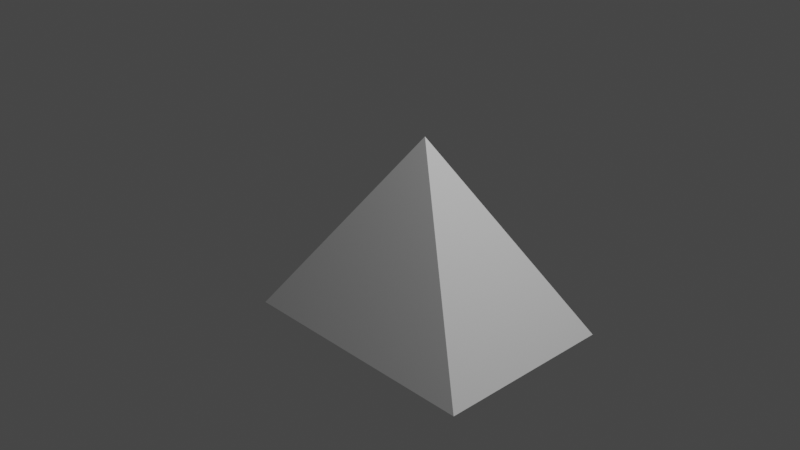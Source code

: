 # Source: ViewFrustum.blend  (saved by Blender 2.83.18; exported with 4.5.12 LTS)
import bpy
from mathutils import Matrix  # noqa: F401  (used for matrix-valued properties, if any)

bpy.ops.wm.read_factory_settings(use_empty=True)
scene = bpy.context.scene
scene.name = 'Scene'

# ---- collections
col_collection = bpy.data.collections.new('Collection'); scene.collection.children.link(col_collection)

# ---- materials (node trees are filled in below, after node groups)
mat_material = bpy.data.materials.new('Material')
mat_material.alpha_threshold = 0.0
mat_material.use_transparent_shadow = False
mat_material.line_color = (0.0, 0.0, 0.0, 1.0)

# ---- material node trees
mat_material.use_nodes = True; mat_material.node_tree.nodes.clear()
_N = mat_material.node_tree.nodes; _L = mat_material.node_tree.links
n0 = _N.new('ShaderNodeOutputMaterial'); n0.name = 'Material Output'; n0.location = (300, 300)
n1 = _N.new('ShaderNodeBsdfPrincipled'); n1.name = 'Principled BSDF'; n1.location = (10, 300)
n1.distribution = 'GGX'
n1.subsurface_method = 'BURLEY'
n1.inputs[2].default_value = 0.4
n1.inputs[3].default_value = 1.45
n1.inputs[27].default_value = (0.0, 0.0, 0.0, 1.0)
n1.inputs[28].default_value = 1.0
_L.new(n1.outputs[0], n0.inputs[0])
n0.is_active_output = True

# ---- world
world_world = bpy.data.worlds.new('World'); scene.world = world_world
world_world.use_nodes = True; world_world.node_tree.nodes.clear()
_N = world_world.node_tree.nodes; _L = world_world.node_tree.links
n0 = _N.new('ShaderNodeOutputWorld'); n0.name = 'World Output'; n0.location = (300, 300)
n1 = _N.new('ShaderNodeBackground'); n1.name = 'Background'; n1.location = (10, 300)
n1.inputs[0].default_value = (0.05088, 0.05088, 0.05088, 1.0)
_L.new(n1.outputs[0], n0.inputs[0])
n0.is_active_output = True
world_world.color = (0.05088, 0.05088, 0.05088)
world_world.use_sun_shadow = False
world_world.sun_shadow_jitter_overblur = 0.0

# ---- cameras
cam_camera = bpy.data.cameras.new('Camera')
cam_camera.clip_end = 100.0
cam_camera.ortho_scale = 7.314

# ---- lights
light_light = bpy.data.lights.new('Light', 'POINT')
light_light.transmission_factor = 0.0
light_light.energy = 1000.0
light_light.shadow_soft_size = 0.1
light_light.shadow_maximum_resolution = 0.006
light_light.use_absolute_resolution = True

# ---- meshes
me_cube = bpy.data.meshes.new('Cube')
me_cube.from_pydata([(0.3583, 0.0, 1.0), (-1.0, 1.0, -1.0), (-1.0, -1.0, -1.0), (1.772, 1.0, -1.0), (1.772, -1.0, -1.0)], [], [(2, 0, 1), (3, 0, 4), (1, 0, 3), (2, 4, 0), (2, 1, 3, 4)])
_uv = me_cube.uv_layers.new(name='UVMap')
_uv.uv.foreach_set('vector', [0.375, 0.0, 0.625, 0.25, 0.375, 0.25, 0.375, 0.5, 0.625, 0.75, 0.375, 0.75, 0.375, 0.25, 0.625, 0.5, 0.375, 0.5, 0.375, 1.0, 0.375, 0.75, 0.625, 1.0, 0.125, 0.75, 0.375, 0.25, 0.375, 0.5, 0.375, 0.75])
me_cube.materials.append(mat_material)
me_cube.use_remesh_preserve_volume = False
me_cube.use_remesh_preserve_attributes = False
me_cube.use_mirror_vertex_groups = False
me_cube.update()

# ---- objects
ob_cube = bpy.data.objects.new('Cube', me_cube)
ob_light = bpy.data.objects.new('Light', light_light)
ob_camera = bpy.data.objects.new('Camera', cam_camera)

# ---- transforms, parenting, visibility, modifiers, constraints
ob_cube.location = (0.0, 0.0, 0.0)
ob_cube.lock_rotations_4d = False
ob_cube.empty_display_type = 'ARROWS'
ob_cube.lineart.crease_threshold = 0.0
ob_light.location = (4.076, 1.005, 5.904)
ob_light.rotation_euler = (0.6503, 0.05522, 1.866)
ob_light.lock_rotations_4d = False
ob_light.empty_display_type = 'ARROWS'
ob_light.color = (0.0, 0.0, 0.0, 0.0)
ob_light.lineart.crease_threshold = 0.0
ob_camera.location = (7.359, -6.926, 4.958)
ob_camera.rotation_euler = (1.109, 0.0, 0.8149)
ob_camera.lock_rotations_4d = False
ob_camera.empty_display_type = 'ARROWS'
ob_camera.color = (0.0, 0.0, 0.0, 0.0)
ob_camera.display_type = 'WIRE'
ob_camera.lineart.crease_threshold = 0.0

# ---- collection membership
col_collection.objects.link(ob_cube)
col_collection.objects.link(ob_light)
col_collection.objects.link(ob_camera)

# ---- scene / render settings (as saved in the file)
scene.camera = ob_camera
scene.frame_start = 1; scene.frame_end = 250; scene.frame_set(224)
scene.render.engine = 'BLENDER_EEVEE_NEXT'
scene.cycles.use_denoising = False
scene.cycles.samples = 128
scene.cycles.sampling_pattern = 'TABULATED_SOBOL'
scene.cycles.use_adaptive_sampling = False
scene.cycles.use_light_tree = False
scene.view_settings.view_transform = 'Filmic'
bpy.context.view_layer.update()
